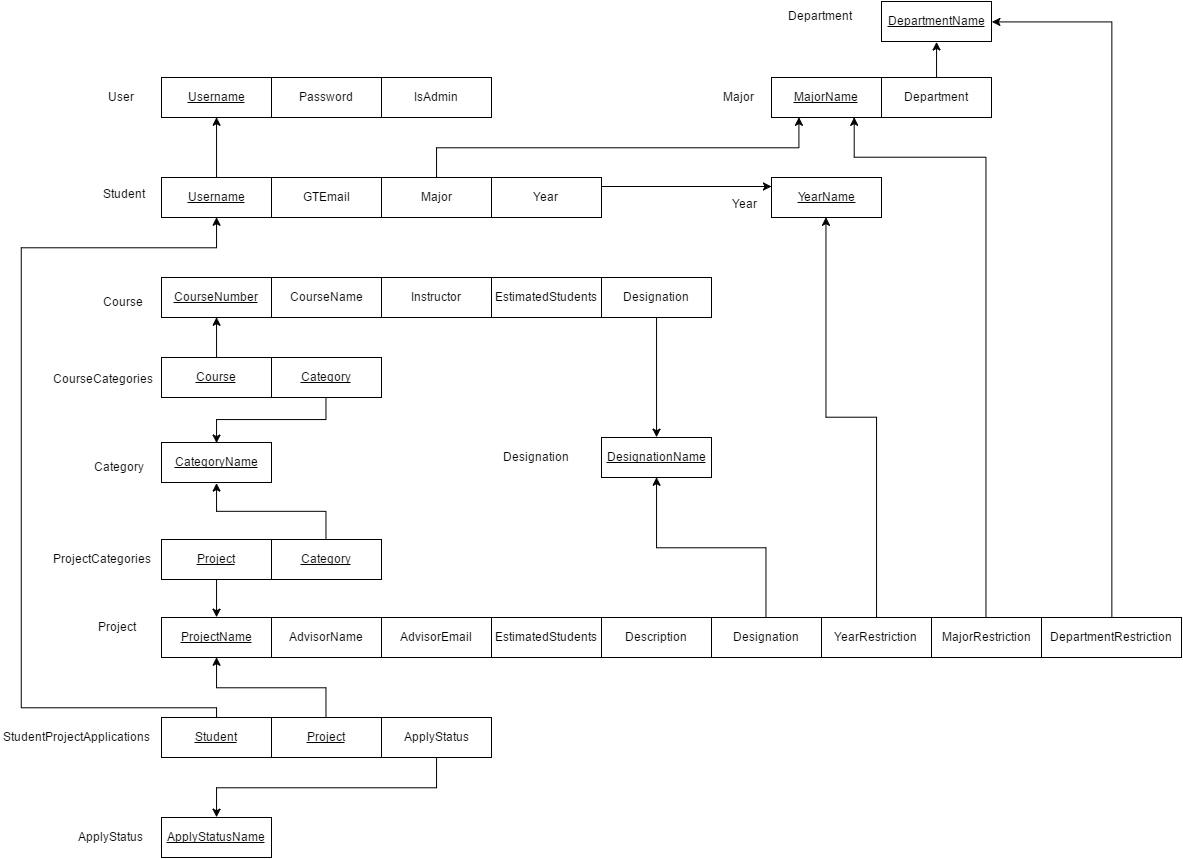

The diagram above was exported from draw.io. Its source (the exported page's mxGraphModel, read from the mxfile embedded in the PNG):
<mxGraphModel dx="2532" dy="865" grid="1" gridSize="10" guides="1" tooltips="1" connect="1" arrows="1" fold="1" page="1" pageScale="1" pageWidth="850" pageHeight="1100" background="#ffffff" math="0" shadow="0">
  <root>
    <mxCell id="0" />
    <mxCell id="1" parent="0" />
    <mxCell id="799e26d60bca9175-5" value="Password" style="whiteSpace=wrap;html=1;rounded=0;shadow=0;strokeColor=#000000;fillColor=none;gradientColor=none;" parent="1" vertex="1">
      <mxGeometry x="230" y="100" width="110" height="40" as="geometry" />
    </mxCell>
    <mxCell id="799e26d60bca9175-6" value="&lt;u&gt;Username&lt;/u&gt;" style="whiteSpace=wrap;html=1;rounded=0;shadow=0;strokeColor=#000000;fillColor=none;gradientColor=none;" parent="1" vertex="1">
      <mxGeometry x="120" y="100" width="110" height="40" as="geometry" />
    </mxCell>
    <mxCell id="799e26d60bca9175-7" value="IsAdmin" style="whiteSpace=wrap;html=1;rounded=0;shadow=0;strokeColor=#000000;fillColor=none;gradientColor=none;" parent="1" vertex="1">
      <mxGeometry x="340" y="100" width="110" height="40" as="geometry" />
    </mxCell>
    <mxCell id="799e26d60bca9175-8" value="User" style="text;html=1;resizable=0;points=[];autosize=1;align=left;verticalAlign=top;spacingTop=-4;" parent="1" vertex="1">
      <mxGeometry x="65" y="110" width="40" height="20" as="geometry" />
    </mxCell>
    <mxCell id="799e26d60bca9175-9" value="Username" style="whiteSpace=wrap;html=1;rounded=0;shadow=0;strokeColor=#000000;fillColor=none;gradientColor=none;fontStyle=4" parent="1" vertex="1">
      <mxGeometry x="120" y="200" width="110" height="40" as="geometry" />
    </mxCell>
    <mxCell id="799e26d60bca9175-10" value="GTEmail" style="whiteSpace=wrap;html=1;rounded=0;shadow=0;strokeColor=#000000;fillColor=none;gradientColor=none;fontStyle=0" parent="1" vertex="1">
      <mxGeometry x="230" y="200" width="110" height="40" as="geometry" />
    </mxCell>
    <mxCell id="14" style="edgeStyle=orthogonalEdgeStyle;rounded=0;html=1;exitX=0.5;exitY=0;entryX=0.25;entryY=1;jettySize=auto;orthogonalLoop=1;" edge="1" parent="1" source="799e26d60bca9175-11" target="799e26d60bca9175-59">
      <mxGeometry relative="1" as="geometry" />
    </mxCell>
    <mxCell id="799e26d60bca9175-11" value="Major" style="whiteSpace=wrap;html=1;rounded=0;shadow=0;strokeColor=#000000;fillColor=none;gradientColor=none;" parent="1" vertex="1">
      <mxGeometry x="340" y="200" width="110" height="40" as="geometry" />
    </mxCell>
    <mxCell id="799e26d60bca9175-12" value="Year" style="whiteSpace=wrap;html=1;rounded=0;shadow=0;strokeColor=#000000;fillColor=none;gradientColor=none;" parent="1" vertex="1">
      <mxGeometry x="450" y="200" width="110" height="40" as="geometry" />
    </mxCell>
    <mxCell id="799e26d60bca9175-13" value="Student" style="text;html=1;resizable=0;points=[];autosize=1;align=left;verticalAlign=top;spacingTop=-4;" parent="1" vertex="1">
      <mxGeometry x="60" y="207" width="60" height="20" as="geometry" />
    </mxCell>
    <mxCell id="799e26d60bca9175-14" value="" style="endArrow=classic;html=1;strokeColor=#000000;entryX=0.5;entryY=1;exitX=0.5;exitY=0;rounded=0;edgeStyle=orthogonalEdgeStyle;" parent="1" source="799e26d60bca9175-9" target="799e26d60bca9175-6" edge="1">
      <mxGeometry width="50" height="50" relative="1" as="geometry">
        <mxPoint x="330" y="510" as="sourcePoint" />
        <mxPoint x="380" y="460" as="targetPoint" />
      </mxGeometry>
    </mxCell>
    <mxCell id="799e26d60bca9175-20" value="CourseName" style="whiteSpace=wrap;html=1;rounded=0;shadow=0;strokeColor=#000000;fillColor=none;gradientColor=none;" parent="1" vertex="1">
      <mxGeometry x="230" y="300" width="110" height="40" as="geometry" />
    </mxCell>
    <mxCell id="799e26d60bca9175-21" value="&lt;u&gt;CourseNumber&lt;/u&gt;" style="whiteSpace=wrap;html=1;rounded=0;shadow=0;strokeColor=#000000;fillColor=none;gradientColor=none;" parent="1" vertex="1">
      <mxGeometry x="120" y="300" width="110" height="40" as="geometry" />
    </mxCell>
    <mxCell id="799e26d60bca9175-22" value="Instructor" style="whiteSpace=wrap;html=1;rounded=0;shadow=0;strokeColor=#000000;fillColor=none;gradientColor=none;" parent="1" vertex="1">
      <mxGeometry x="340" y="300" width="110" height="40" as="geometry" />
    </mxCell>
    <mxCell id="799e26d60bca9175-23" value="EstimatedStudents" style="whiteSpace=wrap;html=1;rounded=0;shadow=0;strokeColor=#000000;fillColor=none;gradientColor=none;" parent="1" vertex="1">
      <mxGeometry x="450" y="300" width="110" height="40" as="geometry" />
    </mxCell>
    <mxCell id="799e26d60bca9175-24" value="&lt;div&gt;Course&lt;/div&gt;" style="text;html=1;resizable=0;points=[];autosize=1;align=left;verticalAlign=top;spacingTop=-4;" parent="1" vertex="1">
      <mxGeometry x="60" y="315" width="50" height="20" as="geometry" />
    </mxCell>
    <mxCell id="799e26d60bca9175-25" value="Designation" style="whiteSpace=wrap;html=1;rounded=0;shadow=0;strokeColor=#000000;fillColor=none;gradientColor=none;" parent="1" vertex="1">
      <mxGeometry x="560" y="300" width="110" height="40" as="geometry" />
    </mxCell>
    <mxCell id="799e26d60bca9175-26" value="&lt;u&gt;CategoryName&lt;/u&gt;" style="whiteSpace=wrap;html=1;rounded=0;shadow=0;strokeColor=#000000;fillColor=none;gradientColor=none;" parent="1" vertex="1">
      <mxGeometry x="120" y="465" width="110" height="40" as="geometry" />
    </mxCell>
    <mxCell id="799e26d60bca9175-27" value="&lt;u&gt;Course&lt;/u&gt;" style="whiteSpace=wrap;html=1;rounded=0;shadow=0;strokeColor=#000000;fillColor=none;gradientColor=none;" parent="1" vertex="1">
      <mxGeometry x="120" y="380" width="110" height="40" as="geometry" />
    </mxCell>
    <mxCell id="799e26d60bca9175-29" value="CourseCategories" style="text;html=1;resizable=0;points=[];autosize=1;align=left;verticalAlign=top;spacingTop=-4;" parent="1" vertex="1">
      <mxGeometry x="10" y="392" width="110" height="20" as="geometry" />
    </mxCell>
    <mxCell id="799e26d60bca9175-30" value="&lt;u&gt;Category&lt;/u&gt;" style="whiteSpace=wrap;html=1;rounded=0;shadow=0;strokeColor=#000000;fillColor=none;gradientColor=none;" parent="1" vertex="1">
      <mxGeometry x="230" y="380" width="110" height="40" as="geometry" />
    </mxCell>
    <mxCell id="799e26d60bca9175-31" value="Category" style="text;html=1;resizable=0;points=[];autosize=1;align=left;verticalAlign=top;spacingTop=-4;" parent="1" vertex="1">
      <mxGeometry x="51" y="480" width="60" height="20" as="geometry" />
    </mxCell>
    <mxCell id="799e26d60bca9175-33" value="" style="endArrow=classic;html=1;strokeColor=#000000;exitX=0.5;exitY=1;entryX=0.5;entryY=0;rounded=0;edgeStyle=orthogonalEdgeStyle;" parent="1" source="799e26d60bca9175-30" target="799e26d60bca9175-26" edge="1">
      <mxGeometry width="50" height="50" relative="1" as="geometry">
        <mxPoint x="320" y="540" as="sourcePoint" />
        <mxPoint x="370" y="490" as="targetPoint" />
      </mxGeometry>
    </mxCell>
    <mxCell id="799e26d60bca9175-34" value="" style="endArrow=classic;html=1;strokeColor=#000000;exitX=0.5;exitY=0;entryX=0.5;entryY=1;" parent="1" source="799e26d60bca9175-27" target="799e26d60bca9175-21" edge="1">
      <mxGeometry width="50" height="50" relative="1" as="geometry">
        <mxPoint x="300" y="590" as="sourcePoint" />
        <mxPoint x="350" y="540" as="targetPoint" />
      </mxGeometry>
    </mxCell>
    <mxCell id="799e26d60bca9175-35" value="ProjectCategories" style="text;html=1;resizable=0;points=[];autosize=1;align=left;verticalAlign=top;spacingTop=-4;" parent="1" vertex="1">
      <mxGeometry x="10" y="572" width="110" height="20" as="geometry" />
    </mxCell>
    <mxCell id="799e26d60bca9175-36" value="&lt;u&gt;Project&lt;/u&gt;" style="whiteSpace=wrap;html=1;rounded=0;shadow=0;strokeColor=#000000;fillColor=none;gradientColor=none;" parent="1" vertex="1">
      <mxGeometry x="120" y="562" width="110" height="40" as="geometry" />
    </mxCell>
    <mxCell id="799e26d60bca9175-37" value="&lt;u&gt;Category&lt;/u&gt;" style="whiteSpace=wrap;html=1;rounded=0;shadow=0;strokeColor=#000000;fillColor=none;gradientColor=none;" parent="1" vertex="1">
      <mxGeometry x="230" y="562" width="110" height="40" as="geometry" />
    </mxCell>
    <mxCell id="799e26d60bca9175-38" value="" style="endArrow=classic;html=1;strokeColor=#000000;exitX=0.5;exitY=0;entryX=0.5;entryY=1;rounded=0;edgeStyle=orthogonalEdgeStyle;" parent="1" source="799e26d60bca9175-37" target="799e26d60bca9175-26" edge="1">
      <mxGeometry width="50" height="50" relative="1" as="geometry">
        <mxPoint x="340" y="570" as="sourcePoint" />
        <mxPoint x="390" y="520" as="targetPoint" />
      </mxGeometry>
    </mxCell>
    <mxCell id="799e26d60bca9175-39" value="AdvisorName" style="whiteSpace=wrap;html=1;rounded=0;shadow=0;strokeColor=#000000;fillColor=none;gradientColor=none;" parent="1" vertex="1">
      <mxGeometry x="230" y="640" width="110" height="40" as="geometry" />
    </mxCell>
    <mxCell id="799e26d60bca9175-40" value="&lt;u&gt;ProjectName&lt;/u&gt;" style="whiteSpace=wrap;html=1;rounded=0;shadow=0;strokeColor=#000000;fillColor=none;gradientColor=none;" parent="1" vertex="1">
      <mxGeometry x="120" y="640" width="110" height="40" as="geometry" />
    </mxCell>
    <mxCell id="799e26d60bca9175-41" value="AdvisorEmail" style="whiteSpace=wrap;html=1;rounded=0;shadow=0;strokeColor=#000000;fillColor=none;gradientColor=none;" parent="1" vertex="1">
      <mxGeometry x="340" y="640" width="110" height="40" as="geometry" />
    </mxCell>
    <mxCell id="799e26d60bca9175-42" value="EstimatedStudents" style="whiteSpace=wrap;html=1;rounded=0;shadow=0;strokeColor=#000000;fillColor=none;gradientColor=none;" parent="1" vertex="1">
      <mxGeometry x="450" y="640" width="110" height="40" as="geometry" />
    </mxCell>
    <mxCell id="12" style="edgeStyle=orthogonalEdgeStyle;rounded=0;html=1;exitX=0.5;exitY=0;entryX=1;entryY=0.5;jettySize=auto;orthogonalLoop=1;" edge="1" parent="1" source="799e26d60bca9175-43" target="799e26d60bca9175-63">
      <mxGeometry relative="1" as="geometry" />
    </mxCell>
    <mxCell id="799e26d60bca9175-43" value="DepartmentRestriction" style="whiteSpace=wrap;html=1;rounded=0;shadow=0;strokeColor=#000000;fillColor=none;gradientColor=none;" parent="1" vertex="1">
      <mxGeometry x="1000" y="640" width="140" height="40" as="geometry" />
    </mxCell>
    <mxCell id="799e26d60bca9175-44" value="Project&lt;div&gt;&lt;br&gt;&lt;/div&gt;" style="text;html=1;resizable=0;points=[];autosize=1;align=left;verticalAlign=top;spacingTop=-4;" parent="1" vertex="1">
      <mxGeometry x="55" y="640" width="50" height="30" as="geometry" />
    </mxCell>
    <mxCell id="799e26d60bca9175-45" value="&lt;u&gt;DesignationName&lt;/u&gt;" style="whiteSpace=wrap;html=1;rounded=0;shadow=0;strokeColor=#000000;fillColor=none;gradientColor=none;" parent="1" vertex="1">
      <mxGeometry x="560" y="460" width="110" height="40" as="geometry" />
    </mxCell>
    <mxCell id="799e26d60bca9175-46" value="Designation" style="text;html=1;resizable=0;points=[];autosize=1;align=left;verticalAlign=top;spacingTop=-4;" parent="1" vertex="1">
      <mxGeometry x="460" y="470" width="80" height="20" as="geometry" />
    </mxCell>
    <mxCell id="799e26d60bca9175-47" value="" style="endArrow=classic;html=1;strokeColor=#000000;exitX=0.5;exitY=1;entryX=0.5;entryY=0;" parent="1" source="799e26d60bca9175-25" target="799e26d60bca9175-45" edge="1">
      <mxGeometry width="50" height="50" relative="1" as="geometry">
        <mxPoint x="600" y="430" as="sourcePoint" />
        <mxPoint x="650" y="380" as="targetPoint" />
      </mxGeometry>
    </mxCell>
    <mxCell id="799e26d60bca9175-48" value="Description" style="whiteSpace=wrap;html=1;rounded=0;shadow=0;strokeColor=#000000;fillColor=none;gradientColor=none;" parent="1" vertex="1">
      <mxGeometry x="560" y="640" width="110" height="40" as="geometry" />
    </mxCell>
    <mxCell id="799e26d60bca9175-49" value="Designation" style="whiteSpace=wrap;html=1;rounded=0;shadow=0;strokeColor=#000000;fillColor=none;gradientColor=none;" parent="1" vertex="1">
      <mxGeometry x="670" y="640" width="110" height="40" as="geometry" />
    </mxCell>
    <mxCell id="6" style="edgeStyle=orthogonalEdgeStyle;rounded=0;html=1;exitX=0.5;exitY=0;jettySize=auto;orthogonalLoop=1;entryX=0.75;entryY=1;" edge="1" parent="1" source="799e26d60bca9175-50" target="799e26d60bca9175-59">
      <mxGeometry relative="1" as="geometry">
        <mxPoint x="945" y="170" as="targetPoint" />
        <Array as="points">
          <mxPoint x="945" y="180" />
          <mxPoint x="813" y="180" />
        </Array>
      </mxGeometry>
    </mxCell>
    <mxCell id="799e26d60bca9175-50" value="MajorRestriction" style="whiteSpace=wrap;html=1;rounded=0;shadow=0;strokeColor=#000000;fillColor=none;gradientColor=none;" parent="1" vertex="1">
      <mxGeometry x="890" y="640" width="110" height="40" as="geometry" />
    </mxCell>
    <mxCell id="4" style="edgeStyle=orthogonalEdgeStyle;rounded=0;html=1;exitX=0.5;exitY=0;entryX=0.5;entryY=1;jettySize=auto;orthogonalLoop=1;" edge="1" parent="1" source="799e26d60bca9175-51" target="799e26d60bca9175-56">
      <mxGeometry relative="1" as="geometry" />
    </mxCell>
    <mxCell id="799e26d60bca9175-51" value="YearRestriction" style="whiteSpace=wrap;html=1;rounded=0;shadow=0;strokeColor=#000000;fillColor=none;gradientColor=none;" parent="1" vertex="1">
      <mxGeometry x="780" y="640" width="110" height="40" as="geometry" />
    </mxCell>
    <mxCell id="799e26d60bca9175-54" value="" style="endArrow=classic;html=1;strokeColor=#000000;exitX=0.5;exitY=0;entryX=0.5;entryY=1;rounded=0;edgeStyle=orthogonalEdgeStyle;" parent="1" source="799e26d60bca9175-49" target="799e26d60bca9175-45" edge="1">
      <mxGeometry width="50" height="50" relative="1" as="geometry">
        <mxPoint x="760" y="600" as="sourcePoint" />
        <mxPoint x="810" y="550" as="targetPoint" />
      </mxGeometry>
    </mxCell>
    <mxCell id="799e26d60bca9175-55" value="" style="endArrow=classic;html=1;strokeColor=#000000;exitX=0.5;exitY=1;entryX=0.5;entryY=0;" parent="1" source="799e26d60bca9175-36" target="799e26d60bca9175-40" edge="1">
      <mxGeometry width="50" height="50" relative="1" as="geometry">
        <mxPoint x="410" y="610" as="sourcePoint" />
        <mxPoint x="460" y="560" as="targetPoint" />
      </mxGeometry>
    </mxCell>
    <mxCell id="799e26d60bca9175-56" value="&lt;u&gt;YearName&lt;/u&gt;" style="whiteSpace=wrap;html=1;rounded=0;shadow=0;strokeColor=#000000;fillColor=none;gradientColor=none;" parent="1" vertex="1">
      <mxGeometry x="730" y="200" width="110" height="40" as="geometry" />
    </mxCell>
    <mxCell id="799e26d60bca9175-57" value="Year" style="text;html=1;resizable=0;points=[];autosize=1;align=left;verticalAlign=top;spacingTop=-4;" parent="1" vertex="1">
      <mxGeometry x="689" y="217" width="40" height="20" as="geometry" />
    </mxCell>
    <mxCell id="799e26d60bca9175-58" value="Department" style="whiteSpace=wrap;html=1;rounded=0;shadow=0;strokeColor=#000000;fillColor=none;gradientColor=none;" parent="1" vertex="1">
      <mxGeometry x="840" y="100" width="110" height="40" as="geometry" />
    </mxCell>
    <mxCell id="799e26d60bca9175-59" value="&lt;u&gt;MajorName&lt;/u&gt;" style="whiteSpace=wrap;html=1;rounded=0;shadow=0;strokeColor=#000000;fillColor=none;gradientColor=none;" parent="1" vertex="1">
      <mxGeometry x="730" y="100" width="110" height="40" as="geometry" />
    </mxCell>
    <mxCell id="799e26d60bca9175-61" value="Major" style="text;html=1;resizable=0;points=[];autosize=1;align=left;verticalAlign=top;spacingTop=-4;" parent="1" vertex="1">
      <mxGeometry x="680" y="110" width="40" height="20" as="geometry" />
    </mxCell>
    <mxCell id="799e26d60bca9175-62" value="Department&lt;div&gt;&lt;br&gt;&lt;/div&gt;" style="text;html=1;resizable=0;points=[];autosize=1;align=left;verticalAlign=top;spacingTop=-4;" parent="1" vertex="1">
      <mxGeometry x="745" y="29" width="80" height="30" as="geometry" />
    </mxCell>
    <mxCell id="799e26d60bca9175-63" value="&lt;u&gt;DepartmentName&lt;/u&gt;" style="whiteSpace=wrap;html=1;rounded=0;shadow=0;strokeColor=#000000;fillColor=none;gradientColor=none;" parent="1" vertex="1">
      <mxGeometry x="840" y="24" width="110" height="40" as="geometry" />
    </mxCell>
    <mxCell id="799e26d60bca9175-64" value="" style="endArrow=classic;html=1;strokeColor=#000000;entryX=0;entryY=0.5;exitX=1;exitY=0.5;" parent="1" edge="1">
      <mxGeometry width="50" height="50" relative="1" as="geometry">
        <mxPoint x="560" y="209" as="sourcePoint" />
        <mxPoint x="730" y="209" as="targetPoint" />
      </mxGeometry>
    </mxCell>
    <mxCell id="799e26d60bca9175-67" value="" style="endArrow=classic;html=1;strokeColor=#000000;entryX=0.5;entryY=1;exitX=0.5;exitY=0;" parent="1" source="799e26d60bca9175-58" target="799e26d60bca9175-63" edge="1">
      <mxGeometry width="50" height="50" relative="1" as="geometry">
        <mxPoint x="1050" y="220" as="sourcePoint" />
        <mxPoint x="1100" y="170" as="targetPoint" />
      </mxGeometry>
    </mxCell>
    <mxCell id="799e26d60bca9175-70" value="&lt;u&gt;ApplyStatusName&lt;/u&gt;" style="whiteSpace=wrap;html=1;rounded=0;shadow=0;strokeColor=#000000;fillColor=none;gradientColor=none;" parent="1" vertex="1">
      <mxGeometry x="120" y="840" width="110" height="40" as="geometry" />
    </mxCell>
    <mxCell id="799e26d60bca9175-71" value="ApplyStatus" style="text;html=1;resizable=0;points=[];autosize=1;align=left;verticalAlign=top;spacingTop=-4;" parent="1" vertex="1">
      <mxGeometry x="35" y="850" width="80" height="20" as="geometry" />
    </mxCell>
    <mxCell id="799e26d60bca9175-72" value="&lt;u&gt;Project&lt;/u&gt;" style="whiteSpace=wrap;html=1;rounded=0;shadow=0;strokeColor=#000000;fillColor=none;gradientColor=none;" parent="1" vertex="1">
      <mxGeometry x="230" y="740" width="110" height="40" as="geometry" />
    </mxCell>
    <mxCell id="799e26d60bca9175-73" value="&lt;u&gt;Student&lt;/u&gt;" style="whiteSpace=wrap;html=1;rounded=0;shadow=0;strokeColor=#000000;fillColor=none;gradientColor=none;" parent="1" vertex="1">
      <mxGeometry x="120" y="740" width="110" height="40" as="geometry" />
    </mxCell>
    <mxCell id="799e26d60bca9175-74" value="ApplyStatus" style="whiteSpace=wrap;html=1;rounded=0;shadow=0;strokeColor=#000000;fillColor=none;gradientColor=none;" parent="1" vertex="1">
      <mxGeometry x="340" y="740" width="110" height="40" as="geometry" />
    </mxCell>
    <mxCell id="799e26d60bca9175-75" value="StudentProjectApplications" style="text;html=1;resizable=0;points=[];autosize=1;align=left;verticalAlign=top;spacingTop=-4;" parent="1" vertex="1">
      <mxGeometry x="-40" y="750" width="160" height="20" as="geometry" />
    </mxCell>
    <mxCell id="799e26d60bca9175-76" value="" style="endArrow=classic;html=1;strokeColor=#000000;entryX=0.5;entryY=0;exitX=0.5;exitY=1;rounded=0;edgeStyle=orthogonalEdgeStyle;" parent="1" source="799e26d60bca9175-74" target="799e26d60bca9175-70" edge="1">
      <mxGeometry width="50" height="50" relative="1" as="geometry">
        <mxPoint x="420" y="890" as="sourcePoint" />
        <mxPoint x="470" y="840" as="targetPoint" />
      </mxGeometry>
    </mxCell>
    <mxCell id="799e26d60bca9175-77" value="" style="endArrow=classic;html=1;strokeColor=#000000;exitX=0.5;exitY=0;entryX=0.5;entryY=1;rounded=0;edgeStyle=orthogonalEdgeStyle;" parent="1" source="799e26d60bca9175-72" target="799e26d60bca9175-40" edge="1">
      <mxGeometry width="50" height="50" relative="1" as="geometry">
        <mxPoint x="180" y="730" as="sourcePoint" />
        <mxPoint x="230" y="680" as="targetPoint" />
      </mxGeometry>
    </mxCell>
    <mxCell id="799e26d60bca9175-78" value="" style="endArrow=classic;html=1;strokeColor=#000000;exitX=0.5;exitY=0;rounded=0;edgeStyle=orthogonalEdgeStyle;entryX=0.5;entryY=1;" parent="1" source="799e26d60bca9175-73" target="799e26d60bca9175-9" edge="1">
      <mxGeometry width="50" height="50" relative="1" as="geometry">
        <mxPoint x="-70" y="830" as="sourcePoint" />
        <mxPoint x="290" y="270" as="targetPoint" />
        <Array as="points">
          <mxPoint x="175" y="730" />
          <mxPoint x="-20" y="730" />
          <mxPoint x="-20" y="270" />
          <mxPoint x="175" y="270" />
        </Array>
      </mxGeometry>
    </mxCell>
  </root>
</mxGraphModel>